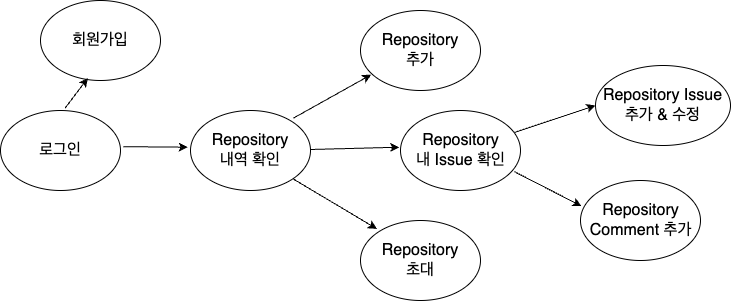

The diagram above was exported from draw.io. Its source (the exported page's mxGraphModel, read from the mxfile embedded in the PNG):
<mxGraphModel dx="928" dy="833" grid="1" gridSize="10" guides="1" tooltips="1" connect="1" arrows="1" fold="1" page="1" pageScale="1" pageWidth="827" pageHeight="1169" math="0" shadow="0">
  <root>
    <mxCell id="0" />
    <mxCell id="1" parent="0" />
    <mxCell id="tzFbSd4BRBspVFtR4Vdw-2" value="" style="ellipse;whiteSpace=wrap;html=1;" vertex="1" parent="1">
      <mxGeometry x="170" y="410" width="120" height="80" as="geometry" />
    </mxCell>
    <mxCell id="tzFbSd4BRBspVFtR4Vdw-3" value="&lt;span style=&quot;font-size: 16px;&quot;&gt;로그인&lt;/span&gt;" style="text;html=1;strokeColor=none;fillColor=none;align=center;verticalAlign=middle;whiteSpace=wrap;rounded=0;" vertex="1" parent="1">
      <mxGeometry x="200" y="435" width="60" height="30" as="geometry" />
    </mxCell>
    <mxCell id="tzFbSd4BRBspVFtR4Vdw-4" value="" style="ellipse;whiteSpace=wrap;html=1;" vertex="1" parent="1">
      <mxGeometry x="360" y="410" width="120" height="80" as="geometry" />
    </mxCell>
    <mxCell id="tzFbSd4BRBspVFtR4Vdw-5" value="&lt;span style=&quot;font-size: 16px;&quot;&gt;Repository 내역 확인&lt;/span&gt;" style="text;html=1;strokeColor=none;fillColor=none;align=center;verticalAlign=middle;whiteSpace=wrap;rounded=0;" vertex="1" parent="1">
      <mxGeometry x="380" y="435" width="80" height="30" as="geometry" />
    </mxCell>
    <mxCell id="tzFbSd4BRBspVFtR4Vdw-6" value="" style="ellipse;whiteSpace=wrap;html=1;" vertex="1" parent="1">
      <mxGeometry x="530" y="310" width="120" height="80" as="geometry" />
    </mxCell>
    <mxCell id="tzFbSd4BRBspVFtR4Vdw-7" value="&lt;span style=&quot;font-size: 16px;&quot;&gt;Repository 추가&lt;/span&gt;" style="text;html=1;strokeColor=none;fillColor=none;align=center;verticalAlign=middle;whiteSpace=wrap;rounded=0;" vertex="1" parent="1">
      <mxGeometry x="550" y="335" width="80" height="30" as="geometry" />
    </mxCell>
    <mxCell id="tzFbSd4BRBspVFtR4Vdw-8" value="" style="ellipse;whiteSpace=wrap;html=1;" vertex="1" parent="1">
      <mxGeometry x="570" y="410" width="120" height="80" as="geometry" />
    </mxCell>
    <mxCell id="tzFbSd4BRBspVFtR4Vdw-9" value="&lt;span style=&quot;font-size: 16px;&quot;&gt;Repository 내 Issue 확인&lt;/span&gt;" style="text;html=1;strokeColor=none;fillColor=none;align=center;verticalAlign=middle;whiteSpace=wrap;rounded=0;" vertex="1" parent="1">
      <mxGeometry x="582.5" y="435" width="95" height="30" as="geometry" />
    </mxCell>
    <mxCell id="tzFbSd4BRBspVFtR4Vdw-10" value="" style="ellipse;whiteSpace=wrap;html=1;" vertex="1" parent="1">
      <mxGeometry x="530" y="520" width="120" height="80" as="geometry" />
    </mxCell>
    <mxCell id="tzFbSd4BRBspVFtR4Vdw-11" value="&lt;span style=&quot;font-size: 16px;&quot;&gt;Repository 초대&lt;/span&gt;" style="text;html=1;strokeColor=none;fillColor=none;align=center;verticalAlign=middle;whiteSpace=wrap;rounded=0;" vertex="1" parent="1">
      <mxGeometry x="545" y="545" width="90" height="30" as="geometry" />
    </mxCell>
    <mxCell id="tzFbSd4BRBspVFtR4Vdw-12" value="" style="ellipse;whiteSpace=wrap;html=1;" vertex="1" parent="1">
      <mxGeometry x="765" y="365" width="135" height="80" as="geometry" />
    </mxCell>
    <mxCell id="tzFbSd4BRBspVFtR4Vdw-13" value="&lt;span style=&quot;font-size: 16px;&quot;&gt;Repository Issue 추가 &amp;amp; 수정&lt;/span&gt;" style="text;html=1;strokeColor=none;fillColor=none;align=center;verticalAlign=middle;whiteSpace=wrap;rounded=0;" vertex="1" parent="1">
      <mxGeometry x="770" y="390" width="125" height="30" as="geometry" />
    </mxCell>
    <mxCell id="tzFbSd4BRBspVFtR4Vdw-14" value="" style="ellipse;whiteSpace=wrap;html=1;" vertex="1" parent="1">
      <mxGeometry x="750" y="480" width="120" height="80" as="geometry" />
    </mxCell>
    <mxCell id="tzFbSd4BRBspVFtR4Vdw-15" value="&lt;span style=&quot;font-size: 16px;&quot;&gt;Repository Comment 추가&lt;/span&gt;" style="text;html=1;strokeColor=none;fillColor=none;align=center;verticalAlign=middle;whiteSpace=wrap;rounded=0;" vertex="1" parent="1">
      <mxGeometry x="757.5" y="505" width="105" height="30" as="geometry" />
    </mxCell>
    <mxCell id="tzFbSd4BRBspVFtR4Vdw-16" value="" style="ellipse;whiteSpace=wrap;html=1;" vertex="1" parent="1">
      <mxGeometry x="210" y="300" width="120" height="80" as="geometry" />
    </mxCell>
    <mxCell id="tzFbSd4BRBspVFtR4Vdw-17" value="&lt;span style=&quot;font-size: 16px;&quot;&gt;회원가입&lt;/span&gt;" style="text;html=1;strokeColor=none;fillColor=none;align=center;verticalAlign=middle;whiteSpace=wrap;rounded=0;" vertex="1" parent="1">
      <mxGeometry x="240" y="325" width="60" height="30" as="geometry" />
    </mxCell>
    <mxCell id="tzFbSd4BRBspVFtR4Vdw-18" value="" style="endArrow=classic;html=1;rounded=0;entryX=0.394;entryY=0.97;entryDx=0;entryDy=0;entryPerimeter=0;exitX=0.537;exitY=-0.027;exitDx=0;exitDy=0;exitPerimeter=0;" edge="1" parent="1" source="tzFbSd4BRBspVFtR4Vdw-2" target="tzFbSd4BRBspVFtR4Vdw-16">
      <mxGeometry width="50" height="50" relative="1" as="geometry">
        <mxPoint x="220" y="420" as="sourcePoint" />
        <mxPoint x="270" y="370" as="targetPoint" />
      </mxGeometry>
    </mxCell>
    <mxCell id="tzFbSd4BRBspVFtR4Vdw-19" value="" style="endArrow=classic;html=1;rounded=0;entryX=-0.023;entryY=0.459;entryDx=0;entryDy=0;entryPerimeter=0;exitX=1.023;exitY=0.452;exitDx=0;exitDy=0;exitPerimeter=0;" edge="1" parent="1" source="tzFbSd4BRBspVFtR4Vdw-2" target="tzFbSd4BRBspVFtR4Vdw-4">
      <mxGeometry width="50" height="50" relative="1" as="geometry">
        <mxPoint x="307" y="450" as="sourcePoint" />
        <mxPoint x="330" y="420" as="targetPoint" />
      </mxGeometry>
    </mxCell>
    <mxCell id="tzFbSd4BRBspVFtR4Vdw-21" value="" style="endArrow=classic;html=1;rounded=0;entryX=0.089;entryY=0.802;entryDx=0;entryDy=0;entryPerimeter=0;exitX=0.858;exitY=0.095;exitDx=0;exitDy=0;exitPerimeter=0;" edge="1" parent="1" source="tzFbSd4BRBspVFtR4Vdw-4" target="tzFbSd4BRBspVFtR4Vdw-6">
      <mxGeometry width="50" height="50" relative="1" as="geometry">
        <mxPoint x="470" y="430" as="sourcePoint" />
        <mxPoint x="520" y="380" as="targetPoint" />
      </mxGeometry>
    </mxCell>
    <mxCell id="tzFbSd4BRBspVFtR4Vdw-22" value="" style="endArrow=classic;html=1;rounded=0;entryX=-0.011;entryY=0.459;entryDx=0;entryDy=0;entryPerimeter=0;exitX=0.858;exitY=0.095;exitDx=0;exitDy=0;exitPerimeter=0;" edge="1" parent="1" target="tzFbSd4BRBspVFtR4Vdw-8">
      <mxGeometry width="50" height="50" relative="1" as="geometry">
        <mxPoint x="480" y="449" as="sourcePoint" />
        <mxPoint x="558" y="405" as="targetPoint" />
      </mxGeometry>
    </mxCell>
    <mxCell id="tzFbSd4BRBspVFtR4Vdw-23" value="" style="endArrow=classic;html=1;rounded=0;entryX=0.137;entryY=0.105;entryDx=0;entryDy=0;entryPerimeter=0;exitX=1;exitY=1;exitDx=0;exitDy=0;" edge="1" parent="1" source="tzFbSd4BRBspVFtR4Vdw-4" target="tzFbSd4BRBspVFtR4Vdw-10">
      <mxGeometry width="50" height="50" relative="1" as="geometry">
        <mxPoint x="470" y="482" as="sourcePoint" />
        <mxPoint x="559" y="480" as="targetPoint" />
      </mxGeometry>
    </mxCell>
    <mxCell id="tzFbSd4BRBspVFtR4Vdw-24" value="" style="endArrow=classic;html=1;rounded=0;entryX=0;entryY=0.5;entryDx=0;entryDy=0;" edge="1" parent="1" source="tzFbSd4BRBspVFtR4Vdw-8" target="tzFbSd4BRBspVFtR4Vdw-12">
      <mxGeometry width="50" height="50" relative="1" as="geometry">
        <mxPoint x="661" y="422" as="sourcePoint" />
        <mxPoint x="750" y="420" as="targetPoint" />
      </mxGeometry>
    </mxCell>
    <mxCell id="tzFbSd4BRBspVFtR4Vdw-25" value="" style="endArrow=classic;html=1;rounded=0;entryX=0.008;entryY=0.32;entryDx=0;entryDy=0;entryPerimeter=0;exitX=0.951;exitY=0.766;exitDx=0;exitDy=0;exitPerimeter=0;" edge="1" parent="1" source="tzFbSd4BRBspVFtR4Vdw-8" target="tzFbSd4BRBspVFtR4Vdw-14">
      <mxGeometry width="50" height="50" relative="1" as="geometry">
        <mxPoint x="689.5" y="471" as="sourcePoint" />
        <mxPoint x="757.5" y="445" as="targetPoint" />
      </mxGeometry>
    </mxCell>
  </root>
</mxGraphModel>